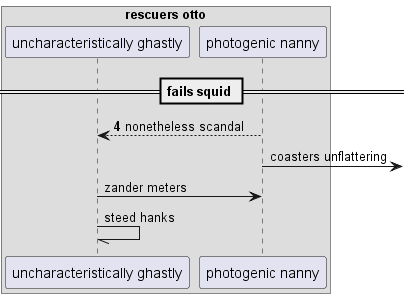

The diagram above was rendered by PlantUML. Its source (embedded in the PNG):
@startuml
box "rescuers otto"
participant "uncharacteristically ghastly" as 0
participant "photogenic nanny" as 1
end box
== fails squid ==
autonumber 4 6
1 --> 0: nonetheless scandal
autonumber stop
1 ->] : coasters unflattering
0 -> 1: zander meters
0 -// 0: steed hanks
autonumber resume
@enduml